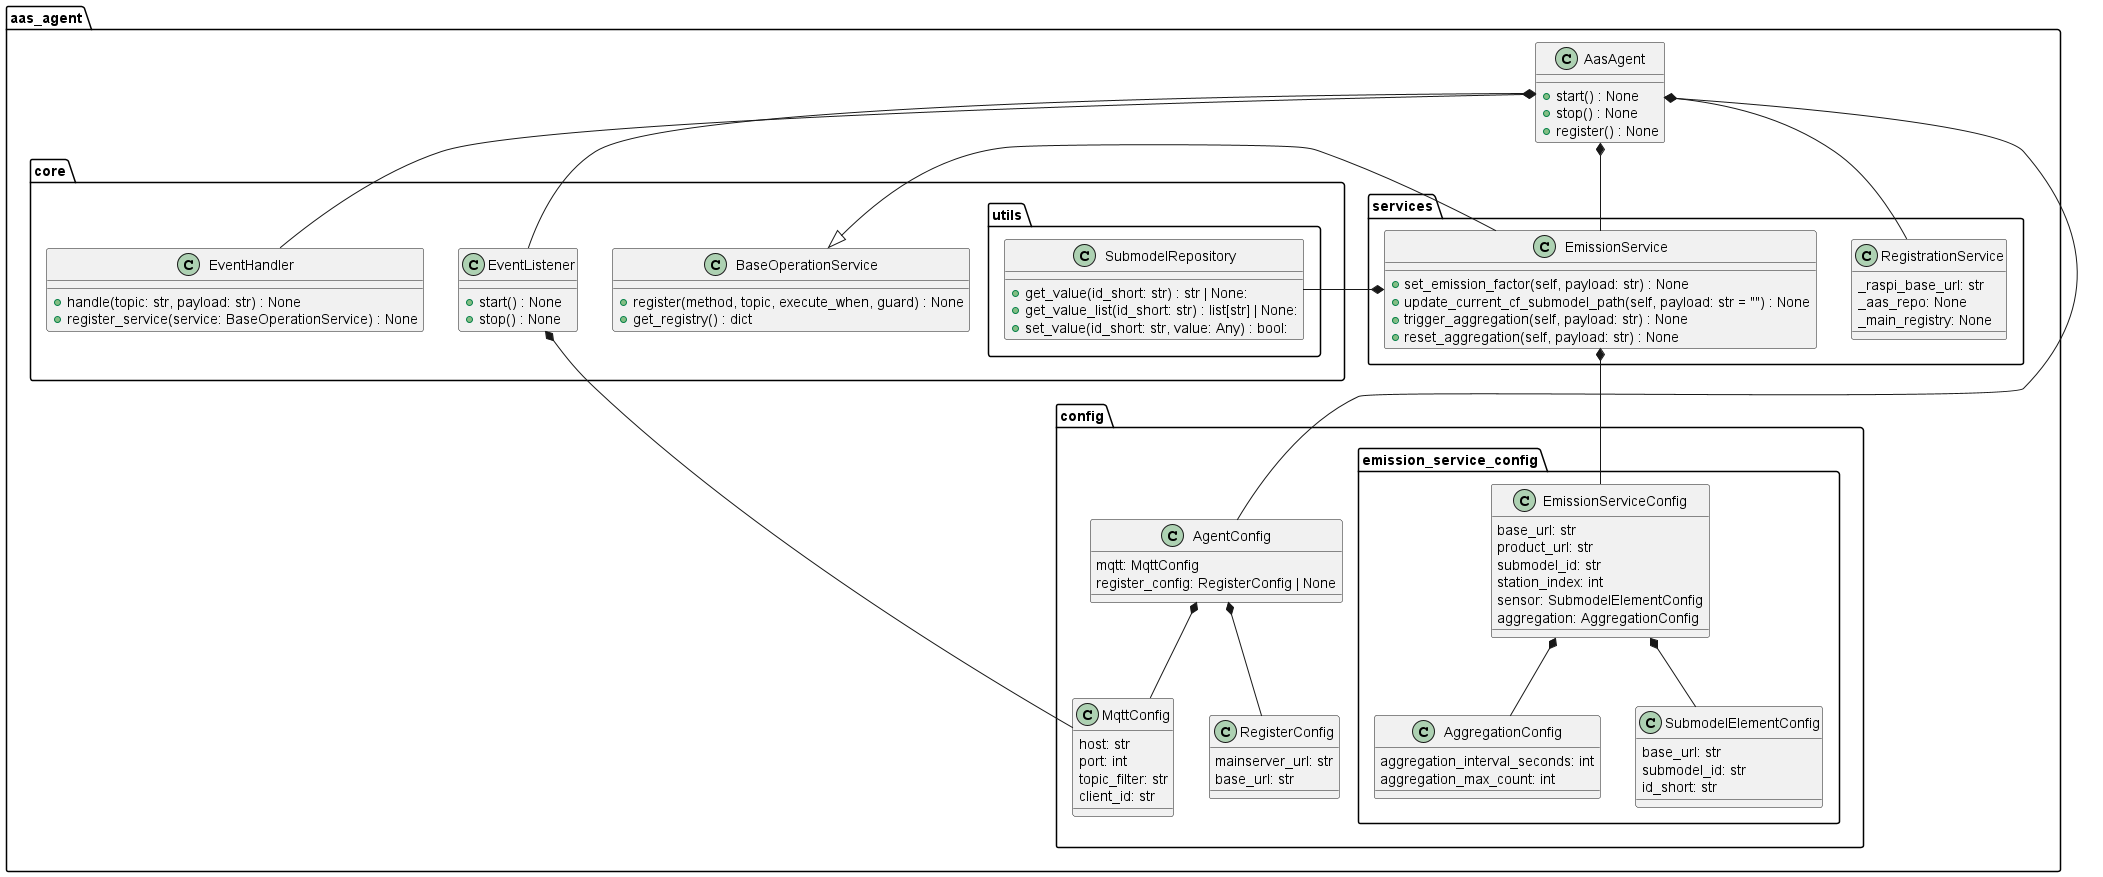

The diagram above was rendered by PlantUML. Its source (embedded in the PNG):
@startuml aas_agent
!pragma useIntermediatePackages false

class aas_agent.core.utils.SubmodelRepository {
  + get_value(id_short: str) : str | None:
  + get_value_list(id_short: str) : list[str] | None:
  + set_value(id_short: str, value: Any) : bool:
}
class aas_agent.core.BaseOperationService {
  + register(method, topic, execute_when, guard) : None
  + get_registry() : dict
}

class aas_agent.core.EventListener {
  + start() : None
  + stop() : None
}
class aas_agent.core.EventHandler {
  + handle(topic: str, payload: str) : None
  + register_service(service: BaseOperationService) : None
}
class aas_agent.services.RegistrationService {
  _raspi_base_url: str
  _aas_repo: None
  _main_registry: None
}
class aas_agent.services.EmissionService {
  + set_emission_factor(self, payload: str) : None
  + update_current_cf_submodel_path(self, payload: str = "") : None
  + trigger_aggregation(self, payload: str) : None
  + reset_aggregation(self, payload: str) : None
}
class aas_agent.config.RegisterConfig {
  mainserver_url: str
  base_url: str
}
class aas_agent.config.MqttConfig {
  host: str
  port: int
  topic_filter: str
  client_id: str
}
class aas_agent.config.emission_service_config.EmissionServiceConfig {
  base_url: str
  product_url: str
  submodel_id: str
  station_index: int
  sensor: SubmodelElementConfig
  aggregation: AggregationConfig
}
class aas_agent.config.emission_service_config.AggregationConfig {
  aggregation_interval_seconds: int
  aggregation_max_count: int
}
class aas_agent.config.emission_service_config.SubmodelElementConfig {
  base_url: str
  submodel_id: str
  id_short: str
}
class aas_agent.config.AgentConfig {
  mqtt: MqttConfig
  register_config: RegisterConfig | None
}
class aas_agent.AasAgent {
  + start() : None
  + stop() : None
  + register() : None
}

aas_agent.core.EventListener *-- aas_agent.config.MqttConfig

aas_agent.services.EmissionService *-- aas_agent.config.emission_service_config.EmissionServiceConfig
aas_agent.services.EmissionService *-- aas_agent.core.utils.SubmodelRepository

aas_agent.core.BaseOperationService <|-- aas_agent.services.EmissionService

aas_agent.config.emission_service_config.EmissionServiceConfig *-- aas_agent.config.emission_service_config.SubmodelElementConfig
aas_agent.config.emission_service_config.EmissionServiceConfig *-- aas_agent.config.emission_service_config.AggregationConfig

aas_agent.config.AgentConfig *-- aas_agent.config.MqttConfig
aas_agent.config.AgentConfig *-- aas_agent.config.RegisterConfig

aas_agent.AasAgent *-- aas_agent.core.EventHandler
aas_agent.AasAgent *-- aas_agent.core.EventListener
aas_agent.AasAgent *-- aas_agent.services.EmissionService
aas_agent.AasAgent *-- aas_agent.config.AgentConfig
aas_agent.AasAgent *-- aas_agent.services.RegistrationService


' note right of aas_agent.core.BaseOperationService::register
'   method: Callable
'   topic: str
'   execute_when: str = "everytime"
'   guard: Callable | None = None
' end note

' note right of aas_agent.core.BaseOperationService::get_registry
'   returns: dict[str, tuple[OperationConfig, Callable, Callable | None]]
' end note

@enduml